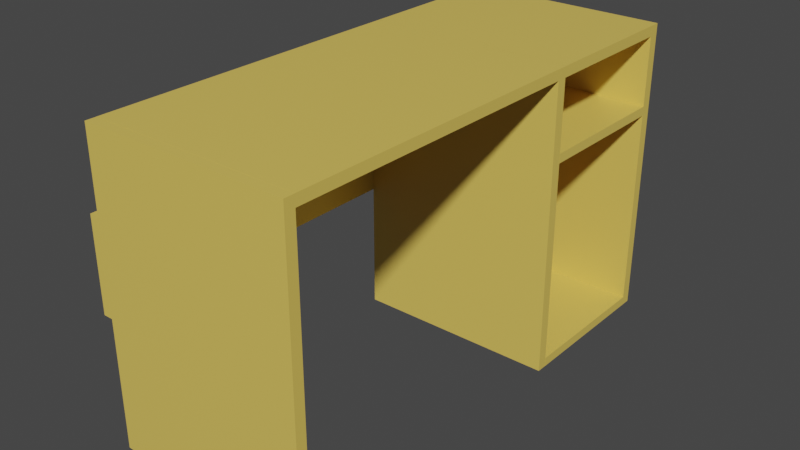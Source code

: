 # Source: kancelarsky_stolik.blend  (saved by Blender 2.81.16; exported with 4.5.12 LTS)
import bpy
from mathutils import Matrix  # noqa: F401  (used for matrix-valued properties, if any)

bpy.ops.wm.read_factory_settings(use_empty=True)
scene = bpy.context.scene
scene.name = 'Scene'

# ---- collections
col_collection = bpy.data.collections.new('Collection'); scene.collection.children.link(col_collection)

# ---- materials (node trees are filled in below, after node groups)
mat_material = bpy.data.materials.new('Material')
mat_material.alpha_threshold = 0.0
mat_material.use_transparent_shadow = False
mat_material.line_color = (0.0, 0.0, 0.0, 1.0)

# ---- material node trees
mat_material.use_nodes = True; mat_material.node_tree.nodes.clear()
_N = mat_material.node_tree.nodes; _L = mat_material.node_tree.links
n0 = _N.new('ShaderNodeOutputMaterial'); n0.name = 'Material Output'; n0.location = (300, 300)
n1 = _N.new('ShaderNodeBsdfPrincipled'); n1.name = 'Principled BSDF'; n1.location = (10, 300)
n1.distribution = 'GGX'
n1.subsurface_method = 'BURLEY'
n1.inputs[0].default_value = (0.8, 0.5703, 0.1115, 1.0)
n1.inputs[2].default_value = 0.4
n1.inputs[3].default_value = 1.45
n1.inputs[27].default_value = (0.0, 0.0, 0.0, 1.0)
n1.inputs[28].default_value = 1.0
_L.new(n1.outputs[0], n0.inputs[0])
n0.is_active_output = True

# ---- world
world_world = bpy.data.worlds.new('World'); scene.world = world_world
world_world.use_nodes = True; world_world.node_tree.nodes.clear()
_N = world_world.node_tree.nodes; _L = world_world.node_tree.links
n0 = _N.new('ShaderNodeOutputWorld'); n0.name = 'World Output'; n0.location = (300, 300)
n1 = _N.new('ShaderNodeBackground'); n1.name = 'Background'; n1.location = (10, 300)
n1.inputs[0].default_value = (0.05088, 0.05088, 0.05088, 1.0)
_L.new(n1.outputs[0], n0.inputs[0])
n0.is_active_output = True
world_world.color = (0.05088, 0.05088, 0.05088)
world_world.use_sun_shadow = False
world_world.sun_shadow_jitter_overblur = 0.0

# ---- meshes
me_cube = bpy.data.meshes.new('Cube')
me_cube.from_pydata([(6.3, 9.169, 0.3163), (6.3, 9.169, -0.3163), (6.3, -19.46, 0.3163), (6.3, -19.46, -0.3163), (-6.301, 9.169, 0.3163), (-6.301, 9.169, -0.3163), (-6.301, -19.46, 0.3163), (-6.301, -19.46, -0.3163), (6.301, 9.168, 0.3165), (6.301, 9.8, 0.3163), (6.301, 9.159, -18.05), (6.301, 9.792, -18.05), (-6.299, 9.168, 0.3165), (-6.299, 9.8, 0.3163), (-6.299, 9.159, -18.05), (-6.299, 9.792, -18.05), (6.302, -20.09, 0.3148), (6.302, -19.46, 0.3145), (6.302, -20.1, -18.06), (6.302, -19.46, -18.06), (-6.298, -20.09, 0.3148), (-6.298, -19.46, 0.3145), (-6.298, -20.1, -18.06), (-6.298, -19.46, -18.06), (6.3, -0.4781, 0.3163), (6.3, -0.4781, -0.3163), (-6.301, -0.4781, 0.3163), (-6.301, -0.4781, -0.3163), (6.301, -0.4794, 0.3165), (6.301, 0.1531, 0.3163), (6.301, -0.488, -18.05), (6.301, 0.1445, -18.05), (-6.299, -0.4794, 0.3165), (-6.299, 0.1531, 0.3163), (-6.299, -0.488, -18.05), (-6.299, 0.1445, -18.05), (-6.292, 9.816, -10.18), (-6.923, 9.816, -10.18), (-6.292, -20.07, -10.18), (-6.923, -20.07, -10.18), (-6.292, 9.816, -4.557), (-6.923, 9.816, -4.557), (-6.292, -20.07, -4.557), (-6.923, -20.07, -4.557), (-6.292, -0.2572, -10.18), (-6.923, -0.2572, -10.18), (-6.292, -0.2572, -4.557), (-6.923, -0.2572, -4.557), (-6.292, -0.2586, -10.18), (-6.292, 0.4018, -10.18), (-6.292, -0.2586, -4.558), (-6.292, 0.4018, -4.558), (-6.295, 0.1485, -5.117), (-6.295, 0.1485, -4.553), (-6.295, 9.164, -5.117), (-6.295, 9.164, -4.553), (6.305, 0.1485, -5.117), (6.305, 0.1485, -4.553), (6.305, 9.164, -5.117), (6.305, 9.164, -4.553), (-6.295, 0.1451, -18.05), (-6.295, 0.1451, -17.49), (-6.295, 9.167, -18.05), (-6.295, 9.167, -17.49), (6.305, 0.1451, -18.05), (6.305, 0.1451, -17.49), (6.305, 9.167, -18.05), (6.305, 9.167, -17.49)], [], [(0, 4, 6, 2), (3, 2, 6, 7), (7, 6, 4, 5), (5, 1, 3, 7), (1, 0, 2, 3), (5, 4, 0, 1), (8, 12, 14, 10), (11, 10, 14, 15), (15, 14, 12, 13), (13, 9, 11, 15), (9, 8, 10, 11), (13, 12, 8, 9), (16, 20, 22, 18), (19, 18, 22, 23), (23, 22, 20, 21), (21, 17, 19, 23), (17, 16, 18, 19), (21, 20, 16, 17), (27, 26, 24, 25), (28, 32, 34, 30), (31, 30, 34, 35), (35, 34, 32, 33), (33, 29, 31, 35), (29, 28, 30, 31), (33, 32, 28, 29), (36, 40, 42, 38), (39, 38, 42, 43), (43, 42, 40, 41), (41, 37, 39, 43), (37, 36, 38, 39), (41, 40, 36, 37), (47, 46, 44, 45), (51, 50, 48, 49), (52, 53, 55, 54), (54, 55, 59, 58), (58, 59, 57, 56), (56, 57, 53, 52), (54, 58, 56, 52), (59, 55, 53, 57), (60, 61, 63, 62), (62, 63, 67, 66), (66, 67, 65, 64), (64, 65, 61, 60), (62, 66, 64, 60), (67, 63, 61, 65)])
_uv = me_cube.uv_layers.new(name='UVMap')
_uv.uv.foreach_set('vector', [0.625, 0.5, 0.875, 0.5, 0.875, 0.75, 0.625, 0.75, 0.375, 0.75, 0.625, 0.75, 0.625, 1.0, 0.375, 1.0, 0.375, 0.0, 0.625, 0.0, 0.625, 0.25, 0.375, 0.25, 0.125, 0.5, 0.375, 0.5, 0.375, 0.75, 0.125, 0.75, 0.375, 0.5, 0.625, 0.5, 0.625, 0.75, 0.375, 0.75, 0.375, 0.25, 0.625, 0.25, 0.625, 0.5, 0.375, 0.5, 0.625, 0.5, 0.875, 0.5, 0.875, 0.75, 0.625, 0.75, 0.375, 0.75, 0.625, 0.75, 0.625, 1.0, 0.375, 1.0, 0.375, 0.0, 0.625, 0.0, 0.625, 0.25, 0.375, 0.25, 0.125, 0.5, 0.375, 0.5, 0.375, 0.75, 0.125, 0.75, 0.375, 0.5, 0.625, 0.5, 0.625, 0.75, 0.375, 0.75, 0.375, 0.25, 0.625, 0.25, 0.625, 0.5, 0.375, 0.5, 0.625, 0.5, 0.875, 0.5, 0.875, 0.75, 0.625, 0.75, 0.375, 0.75, 0.625, 0.75, 0.625, 1.0, 0.375, 1.0, 0.375, 0.0, 0.625, 0.0, 0.625, 0.25, 0.375, 0.25, 0.125, 0.5, 0.375, 0.5, 0.375, 0.75, 0.125, 0.75, 0.375, 0.5, 0.625, 0.5, 0.625, 0.75, 0.375, 0.75, 0.375, 0.25, 0.625, 0.25, 0.625, 0.5, 0.375, 0.5, 0.375, 0.25, 0.625, 0.25, 0.625, 0.5, 0.375, 0.5, 0.625, 0.5, 0.875, 0.5, 0.875, 0.75, 0.625, 0.75, 0.375, 0.75, 0.625, 0.75, 0.625, 1.0, 0.375, 1.0, 0.375, 0.0, 0.625, 0.0, 0.625, 0.25, 0.375, 0.25, 0.125, 0.5, 0.375, 0.5, 0.375, 0.75, 0.125, 0.75, 0.375, 0.5, 0.625, 0.5, 0.625, 0.75, 0.375, 0.75, 0.375, 0.25, 0.625, 0.25, 0.625, 0.5, 0.375, 0.5, 0.625, 0.5, 0.875, 0.5, 0.875, 0.75, 0.625, 0.75, 0.375, 0.75, 0.625, 0.75, 0.625, 1.0, 0.375, 1.0, 0.375, 0.0, 0.625, 0.0, 0.625, 0.25, 0.375, 0.25, 0.125, 0.5, 0.375, 0.5, 0.375, 0.75, 0.125, 0.75, 0.375, 0.5, 0.625, 0.5, 0.625, 0.75, 0.375, 0.75, 0.375, 0.25, 0.625, 0.25, 0.625, 0.5, 0.375, 0.5, 0.375, 0.25, 0.625, 0.25, 0.625, 0.5, 0.375, 0.5, 0.375, 0.25, 0.625, 0.25, 0.625, 0.5, 0.375, 0.5, 0.375, 0.0, 0.625, 0.0, 0.625, 0.25, 0.375, 0.25, 0.375, 0.25, 0.625, 0.25, 0.625, 0.5, 0.375, 0.5, 0.375, 0.5, 0.625, 0.5, 0.625, 0.75, 0.375, 0.75, 0.375, 0.75, 0.625, 0.75, 0.625, 1.0, 0.375, 1.0, 0.125, 0.5, 0.375, 0.5, 0.375, 0.75, 0.125, 0.75, 0.625, 0.5, 0.875, 0.5, 0.875, 0.75, 0.625, 0.75, 0.375, 0.0, 0.625, 0.0, 0.625, 0.25, 0.375, 0.25, 0.375, 0.25, 0.625, 0.25, 0.625, 0.5, 0.375, 0.5, 0.375, 0.5, 0.625, 0.5, 0.625, 0.75, 0.375, 0.75, 0.375, 0.75, 0.625, 0.75, 0.625, 1.0, 0.375, 1.0, 0.125, 0.5, 0.375, 0.5, 0.375, 0.75, 0.125, 0.75, 0.625, 0.5, 0.875, 0.5, 0.875, 0.75, 0.625, 0.75])
me_cube.materials.append(mat_material)
me_cube.use_remesh_preserve_volume = False
me_cube.use_remesh_preserve_attributes = False
me_cube.use_mirror_vertex_groups = False
me_cube.update()

# ---- objects
ob_cube = bpy.data.objects.new('Cube', me_cube)

# ---- transforms, parenting, visibility, modifiers, constraints
ob_cube.location = (0.0, 0.0, 0.0)
ob_cube.lock_rotations_4d = False
ob_cube.empty_display_type = 'ARROWS'
ob_cube.lineart.crease_threshold = 0.0

# ---- collection membership
col_collection.objects.link(ob_cube)

# ---- scene / render settings (as saved in the file)
scene.frame_start = 1; scene.frame_end = 250; scene.frame_set(0)
scene.render.engine = 'BLENDER_EEVEE_NEXT'
scene.cycles.use_denoising = False
scene.cycles.samples = 128
scene.cycles.sampling_pattern = 'TABULATED_SOBOL'
scene.cycles.use_adaptive_sampling = False
scene.cycles.use_light_tree = False
scene.view_settings.view_transform = 'Filmic'
bpy.context.view_layer.update()

# ---- added for rendering (the .blend has no active camera and no usable light): camera, sun
cam_auto = bpy.data.cameras.new('AutoCamera')
cam_auto.lens = 50.0
cam_auto.sensor_width = 36.0
cam_auto.clip_end = 1000.0
ob_auto_camera = bpy.data.objects.new('AutoCamera', cam_auto)
scene.collection.objects.link(ob_auto_camera)
ob_auto_camera.location = (34.3997, -46.7917, 18.8974)
ob_auto_camera.rotation_euler = (1.09748, -7.21219e-08, 0.694738)
scene.camera = ob_auto_camera
light_auto_sun = bpy.data.lights.new('AutoSun', 'SUN')
light_auto_sun.energy = 3.0
light_auto_sun.angle = 0.0523599
ob_auto_sun = bpy.data.objects.new('AutoSun', light_auto_sun)
scene.collection.objects.link(ob_auto_sun)
ob_auto_sun.rotation_euler = (0.872665, 0.174533, 0.523599)
bpy.context.view_layer.update()
